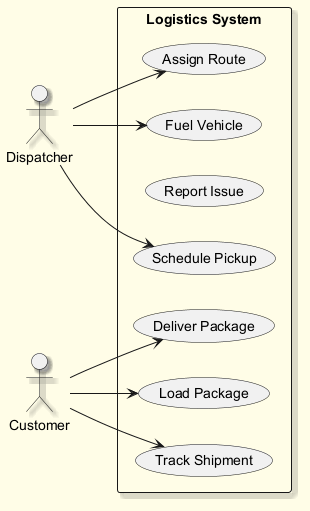

The diagram above was rendered by PlantUML. Its source (embedded in the PNG):
@startuml
skinparam backgroundColor #FFFDE7
skinparam classBackgroundColor #FFF9C4
skinparam classBorderColor #F57F17
skinparam shadowing true
left to right direction
actor "Dispatcher" as Dispatcher
actor "Customer" as Customer
rectangle "Logistics System" {
  usecase "Fuel Vehicle" as UC_FuelVehicle
  usecase "Track Shipment" as UC_TrackShipment
  usecase "Report Issue" as UC_ReportIssue
  usecase "Schedule Pickup" as UC_SchedulePickup
  usecase "Load Package" as UC_LoadPackage
  usecase "Assign Route" as UC_AssignRoute
  usecase "Deliver Package" as UC_DeliverPackage
}
Dispatcher --> UC_FuelVehicle
Dispatcher --> UC_AssignRoute
Dispatcher --> UC_SchedulePickup
Customer --> UC_TrackShipment
Customer --> UC_DeliverPackage
Customer --> UC_LoadPackage
@enduml